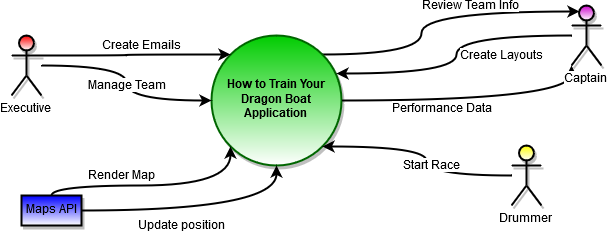

The diagram above was exported from draw.io. Its source (the exported page's mxGraphModel, read from the mxfile embedded in the PNG):
<mxGraphModel dx="1091" dy="784" grid="1" gridSize="10" guides="1" tooltips="1" connect="1" arrows="1" fold="1" page="1" pageScale="1" pageWidth="827" pageHeight="1169" math="0" shadow="0">
  <root>
    <mxCell id="hCpYmCiLWR7cJxJEUmYK-0" />
    <mxCell id="hCpYmCiLWR7cJxJEUmYK-1" parent="hCpYmCiLWR7cJxJEUmYK-0" />
    <mxCell id="hCpYmCiLWR7cJxJEUmYK-25" style="edgeStyle=orthogonalEdgeStyle;curved=1;rounded=0;orthogonalLoop=1;jettySize=auto;html=1;exitX=1;exitY=0;exitDx=0;exitDy=0;entryX=0.25;entryY=0.1;entryDx=0;entryDy=0;entryPerimeter=0;strokeColor=#000000;strokeWidth=2;fillColor=#00CC00;gradientColor=#ffffff;" edge="1" parent="hCpYmCiLWR7cJxJEUmYK-1" source="hCpYmCiLWR7cJxJEUmYK-2" target="hCpYmCiLWR7cJxJEUmYK-6">
      <mxGeometry relative="1" as="geometry">
        <Array as="points">
          <mxPoint x="450" y="89" />
          <mxPoint x="450" y="46" />
        </Array>
      </mxGeometry>
    </mxCell>
    <mxCell id="hCpYmCiLWR7cJxJEUmYK-26" value="Review Team Info" style="text;html=1;resizable=0;points=[];align=center;verticalAlign=middle;labelBackgroundColor=#ffffff;" vertex="1" connectable="0" parent="hCpYmCiLWR7cJxJEUmYK-25">
      <mxGeometry x="0.3" y="-11" relative="1" as="geometry">
        <mxPoint x="-4" y="-17" as="offset" />
      </mxGeometry>
    </mxCell>
    <mxCell id="hCpYmCiLWR7cJxJEUmYK-27" style="edgeStyle=orthogonalEdgeStyle;curved=1;rounded=0;orthogonalLoop=1;jettySize=auto;html=1;exitX=1;exitY=0.5;exitDx=0;exitDy=0;entryX=0;entryY=1;entryDx=0;entryDy=0;entryPerimeter=0;strokeColor=#000000;strokeWidth=2;fillColor=#00CC00;gradientColor=#ffffff;" edge="1" parent="hCpYmCiLWR7cJxJEUmYK-1" source="hCpYmCiLWR7cJxJEUmYK-2" target="hCpYmCiLWR7cJxJEUmYK-6">
      <mxGeometry relative="1" as="geometry" />
    </mxCell>
    <mxCell id="hCpYmCiLWR7cJxJEUmYK-29" value="Performance Data" style="text;html=1;resizable=0;points=[];align=center;verticalAlign=middle;labelBackgroundColor=#ffffff;" vertex="1" connectable="0" parent="hCpYmCiLWR7cJxJEUmYK-27">
      <mxGeometry x="0.2075" y="8" relative="1" as="geometry">
        <mxPoint x="-60" y="16" as="offset" />
      </mxGeometry>
    </mxCell>
    <mxCell id="hCpYmCiLWR7cJxJEUmYK-2" value="&lt;b&gt;How to Train Your Dragon Boat Application&lt;/b&gt;" style="ellipse;whiteSpace=wrap;html=1;aspect=fixed;rounded=1;shadow=1;glass=0;strokeColor=#006600;strokeWidth=2;fillColor=#00CC00;gradientColor=#FFFFFF;" vertex="1" parent="hCpYmCiLWR7cJxJEUmYK-1">
      <mxGeometry x="240" y="70" width="130" height="130" as="geometry" />
    </mxCell>
    <mxCell id="hCpYmCiLWR7cJxJEUmYK-20" value="" style="edgeStyle=orthogonalEdgeStyle;curved=1;rounded=0;orthogonalLoop=1;jettySize=auto;html=1;strokeColor=#000000;strokeWidth=2;fillColor=#00CC00;gradientColor=#ffffff;entryX=1;entryY=1;entryDx=0;entryDy=0;" edge="1" parent="hCpYmCiLWR7cJxJEUmYK-1" source="hCpYmCiLWR7cJxJEUmYK-5" target="hCpYmCiLWR7cJxJEUmYK-2">
      <mxGeometry relative="1" as="geometry">
        <mxPoint x="255" y="210" as="targetPoint" />
      </mxGeometry>
    </mxCell>
    <mxCell id="hCpYmCiLWR7cJxJEUmYK-21" value="Start Race" style="text;html=1;resizable=0;points=[];align=center;verticalAlign=middle;labelBackgroundColor=#ffffff;" vertex="1" connectable="0" parent="hCpYmCiLWR7cJxJEUmYK-20">
      <mxGeometry x="0.2105" y="4" relative="1" as="geometry">
        <mxPoint x="23" y="15" as="offset" />
      </mxGeometry>
    </mxCell>
    <mxCell id="hCpYmCiLWR7cJxJEUmYK-5" value="Drummer" style="shape=umlActor;verticalLabelPosition=bottom;labelBackgroundColor=#ffffff;verticalAlign=top;html=1;outlineConnect=0;rounded=1;shadow=1;glass=0;strokeColor=#000000;strokeWidth=2;fillColor=#FFFF00;gradientColor=#FFFFFF;" vertex="1" parent="hCpYmCiLWR7cJxJEUmYK-1">
      <mxGeometry x="540" y="180" width="30" height="60" as="geometry" />
    </mxCell>
    <mxCell id="hCpYmCiLWR7cJxJEUmYK-23" value="" style="edgeStyle=orthogonalEdgeStyle;curved=1;rounded=0;orthogonalLoop=1;jettySize=auto;html=1;strokeColor=#000000;strokeWidth=2;fillColor=#00CC00;gradientColor=#ffffff;entryX=0.962;entryY=0.292;entryDx=0;entryDy=0;entryPerimeter=0;" edge="1" parent="hCpYmCiLWR7cJxJEUmYK-1" source="hCpYmCiLWR7cJxJEUmYK-6" target="hCpYmCiLWR7cJxJEUmYK-2">
      <mxGeometry relative="1" as="geometry">
        <mxPoint x="460" y="70" as="targetPoint" />
      </mxGeometry>
    </mxCell>
    <mxCell id="hCpYmCiLWR7cJxJEUmYK-24" value="Create Layouts" style="text;html=1;resizable=0;points=[];align=center;verticalAlign=middle;labelBackgroundColor=#ffffff;" vertex="1" connectable="0" parent="hCpYmCiLWR7cJxJEUmYK-23">
      <mxGeometry x="0.2488" y="-9" relative="1" as="geometry">
        <mxPoint x="62" y="-9" as="offset" />
      </mxGeometry>
    </mxCell>
    <mxCell id="hCpYmCiLWR7cJxJEUmYK-6" value="Captain" style="shape=umlActor;verticalLabelPosition=bottom;labelBackgroundColor=#ffffff;verticalAlign=top;html=1;outlineConnect=0;rounded=1;shadow=1;glass=0;strokeColor=#000000;strokeWidth=2;fillColor=#CC00CC;gradientColor=#FFFFFF;" vertex="1" parent="hCpYmCiLWR7cJxJEUmYK-1">
      <mxGeometry x="600" y="40" width="30" height="60" as="geometry" />
    </mxCell>
    <mxCell id="hCpYmCiLWR7cJxJEUmYK-13" value="" style="edgeStyle=orthogonalEdgeStyle;rounded=0;orthogonalLoop=1;jettySize=auto;html=1;strokeColor=#000000;strokeWidth=2;fillColor=#00CC00;gradientColor=#ffffff;entryX=0;entryY=0.5;entryDx=0;entryDy=0;curved=1;" edge="1" parent="hCpYmCiLWR7cJxJEUmYK-1" source="hCpYmCiLWR7cJxJEUmYK-7" target="hCpYmCiLWR7cJxJEUmYK-2">
      <mxGeometry relative="1" as="geometry">
        <mxPoint x="160" y="130" as="targetPoint" />
      </mxGeometry>
    </mxCell>
    <mxCell id="hCpYmCiLWR7cJxJEUmYK-15" value="&lt;div&gt;Manage Team&lt;/div&gt;" style="text;html=1;resizable=0;points=[];align=center;verticalAlign=middle;labelBackgroundColor=#ffffff;" vertex="1" connectable="0" parent="hCpYmCiLWR7cJxJEUmYK-13">
      <mxGeometry x="0.2485" y="1" relative="1" as="geometry">
        <mxPoint x="-8" y="-14" as="offset" />
      </mxGeometry>
    </mxCell>
    <mxCell id="hCpYmCiLWR7cJxJEUmYK-14" style="edgeStyle=orthogonalEdgeStyle;rounded=0;orthogonalLoop=1;jettySize=auto;html=1;exitX=1;exitY=0.3333333333333333;exitDx=0;exitDy=0;exitPerimeter=0;entryX=0;entryY=0;entryDx=0;entryDy=0;strokeColor=#000000;strokeWidth=2;fillColor=#00CC00;gradientColor=#ffffff;curved=1;" edge="1" parent="hCpYmCiLWR7cJxJEUmYK-1" source="hCpYmCiLWR7cJxJEUmYK-7" target="hCpYmCiLWR7cJxJEUmYK-2">
      <mxGeometry relative="1" as="geometry" />
    </mxCell>
    <mxCell id="hCpYmCiLWR7cJxJEUmYK-18" value="Create Emails" style="text;html=1;resizable=0;points=[];align=center;verticalAlign=middle;labelBackgroundColor=#ffffff;" vertex="1" connectable="0" parent="hCpYmCiLWR7cJxJEUmYK-14">
      <mxGeometry x="0.1789" y="-1" relative="1" as="geometry">
        <mxPoint x="-11" y="-10" as="offset" />
      </mxGeometry>
    </mxCell>
    <mxCell id="hCpYmCiLWR7cJxJEUmYK-7" value="Executive" style="shape=umlActor;verticalLabelPosition=bottom;labelBackgroundColor=#ffffff;verticalAlign=top;html=1;outlineConnect=0;rounded=1;shadow=1;glass=0;strokeColor=#000000;strokeWidth=2;fillColor=#FF0000;gradientColor=#FFFFFF;" vertex="1" parent="hCpYmCiLWR7cJxJEUmYK-1">
      <mxGeometry x="40" y="70" width="30" height="60" as="geometry" />
    </mxCell>
    <mxCell id="hCpYmCiLWR7cJxJEUmYK-30" style="edgeStyle=orthogonalEdgeStyle;curved=1;rounded=0;orthogonalLoop=1;jettySize=auto;html=1;entryX=0.5;entryY=1;entryDx=0;entryDy=0;strokeColor=#000000;strokeWidth=2;fillColor=#00CC00;gradientColor=#ffffff;" edge="1" parent="hCpYmCiLWR7cJxJEUmYK-1" source="hCpYmCiLWR7cJxJEUmYK-10" target="hCpYmCiLWR7cJxJEUmYK-2">
      <mxGeometry relative="1" as="geometry" />
    </mxCell>
    <mxCell id="hCpYmCiLWR7cJxJEUmYK-31" value="Update position" style="text;html=1;resizable=0;points=[];align=center;verticalAlign=middle;labelBackgroundColor=#ffffff;" vertex="1" connectable="0" parent="hCpYmCiLWR7cJxJEUmYK-30">
      <mxGeometry x="-0.575" y="2" relative="1" as="geometry">
        <mxPoint x="49" y="17" as="offset" />
      </mxGeometry>
    </mxCell>
    <mxCell id="hCpYmCiLWR7cJxJEUmYK-32" style="edgeStyle=orthogonalEdgeStyle;curved=1;rounded=0;orthogonalLoop=1;jettySize=auto;html=1;exitX=0.5;exitY=0;exitDx=0;exitDy=0;entryX=0;entryY=1;entryDx=0;entryDy=0;strokeColor=#000000;strokeWidth=2;fillColor=#00CC00;gradientColor=#ffffff;" edge="1" parent="hCpYmCiLWR7cJxJEUmYK-1" source="hCpYmCiLWR7cJxJEUmYK-10" target="hCpYmCiLWR7cJxJEUmYK-2">
      <mxGeometry relative="1" as="geometry">
        <Array as="points">
          <mxPoint x="80" y="220" />
          <mxPoint x="259" y="220" />
        </Array>
      </mxGeometry>
    </mxCell>
    <mxCell id="hCpYmCiLWR7cJxJEUmYK-33" value="Render Map" style="text;html=1;resizable=0;points=[];align=center;verticalAlign=middle;labelBackgroundColor=#ffffff;direction=south;" vertex="1" connectable="0" parent="hCpYmCiLWR7cJxJEUmYK-32">
      <mxGeometry x="-0.2742" y="2" relative="1" as="geometry">
        <mxPoint x="-3" y="-8" as="offset" />
      </mxGeometry>
    </mxCell>
    <mxCell id="hCpYmCiLWR7cJxJEUmYK-10" value="Maps API" style="rounded=0;whiteSpace=wrap;html=1;shadow=1;glass=0;strokeColor=#000000;strokeWidth=2;fillColor=#0000FF;gradientColor=#FFFFFF;" vertex="1" parent="hCpYmCiLWR7cJxJEUmYK-1">
      <mxGeometry x="50" y="230" width="60" height="30" as="geometry" />
    </mxCell>
  </root>
</mxGraphModel>